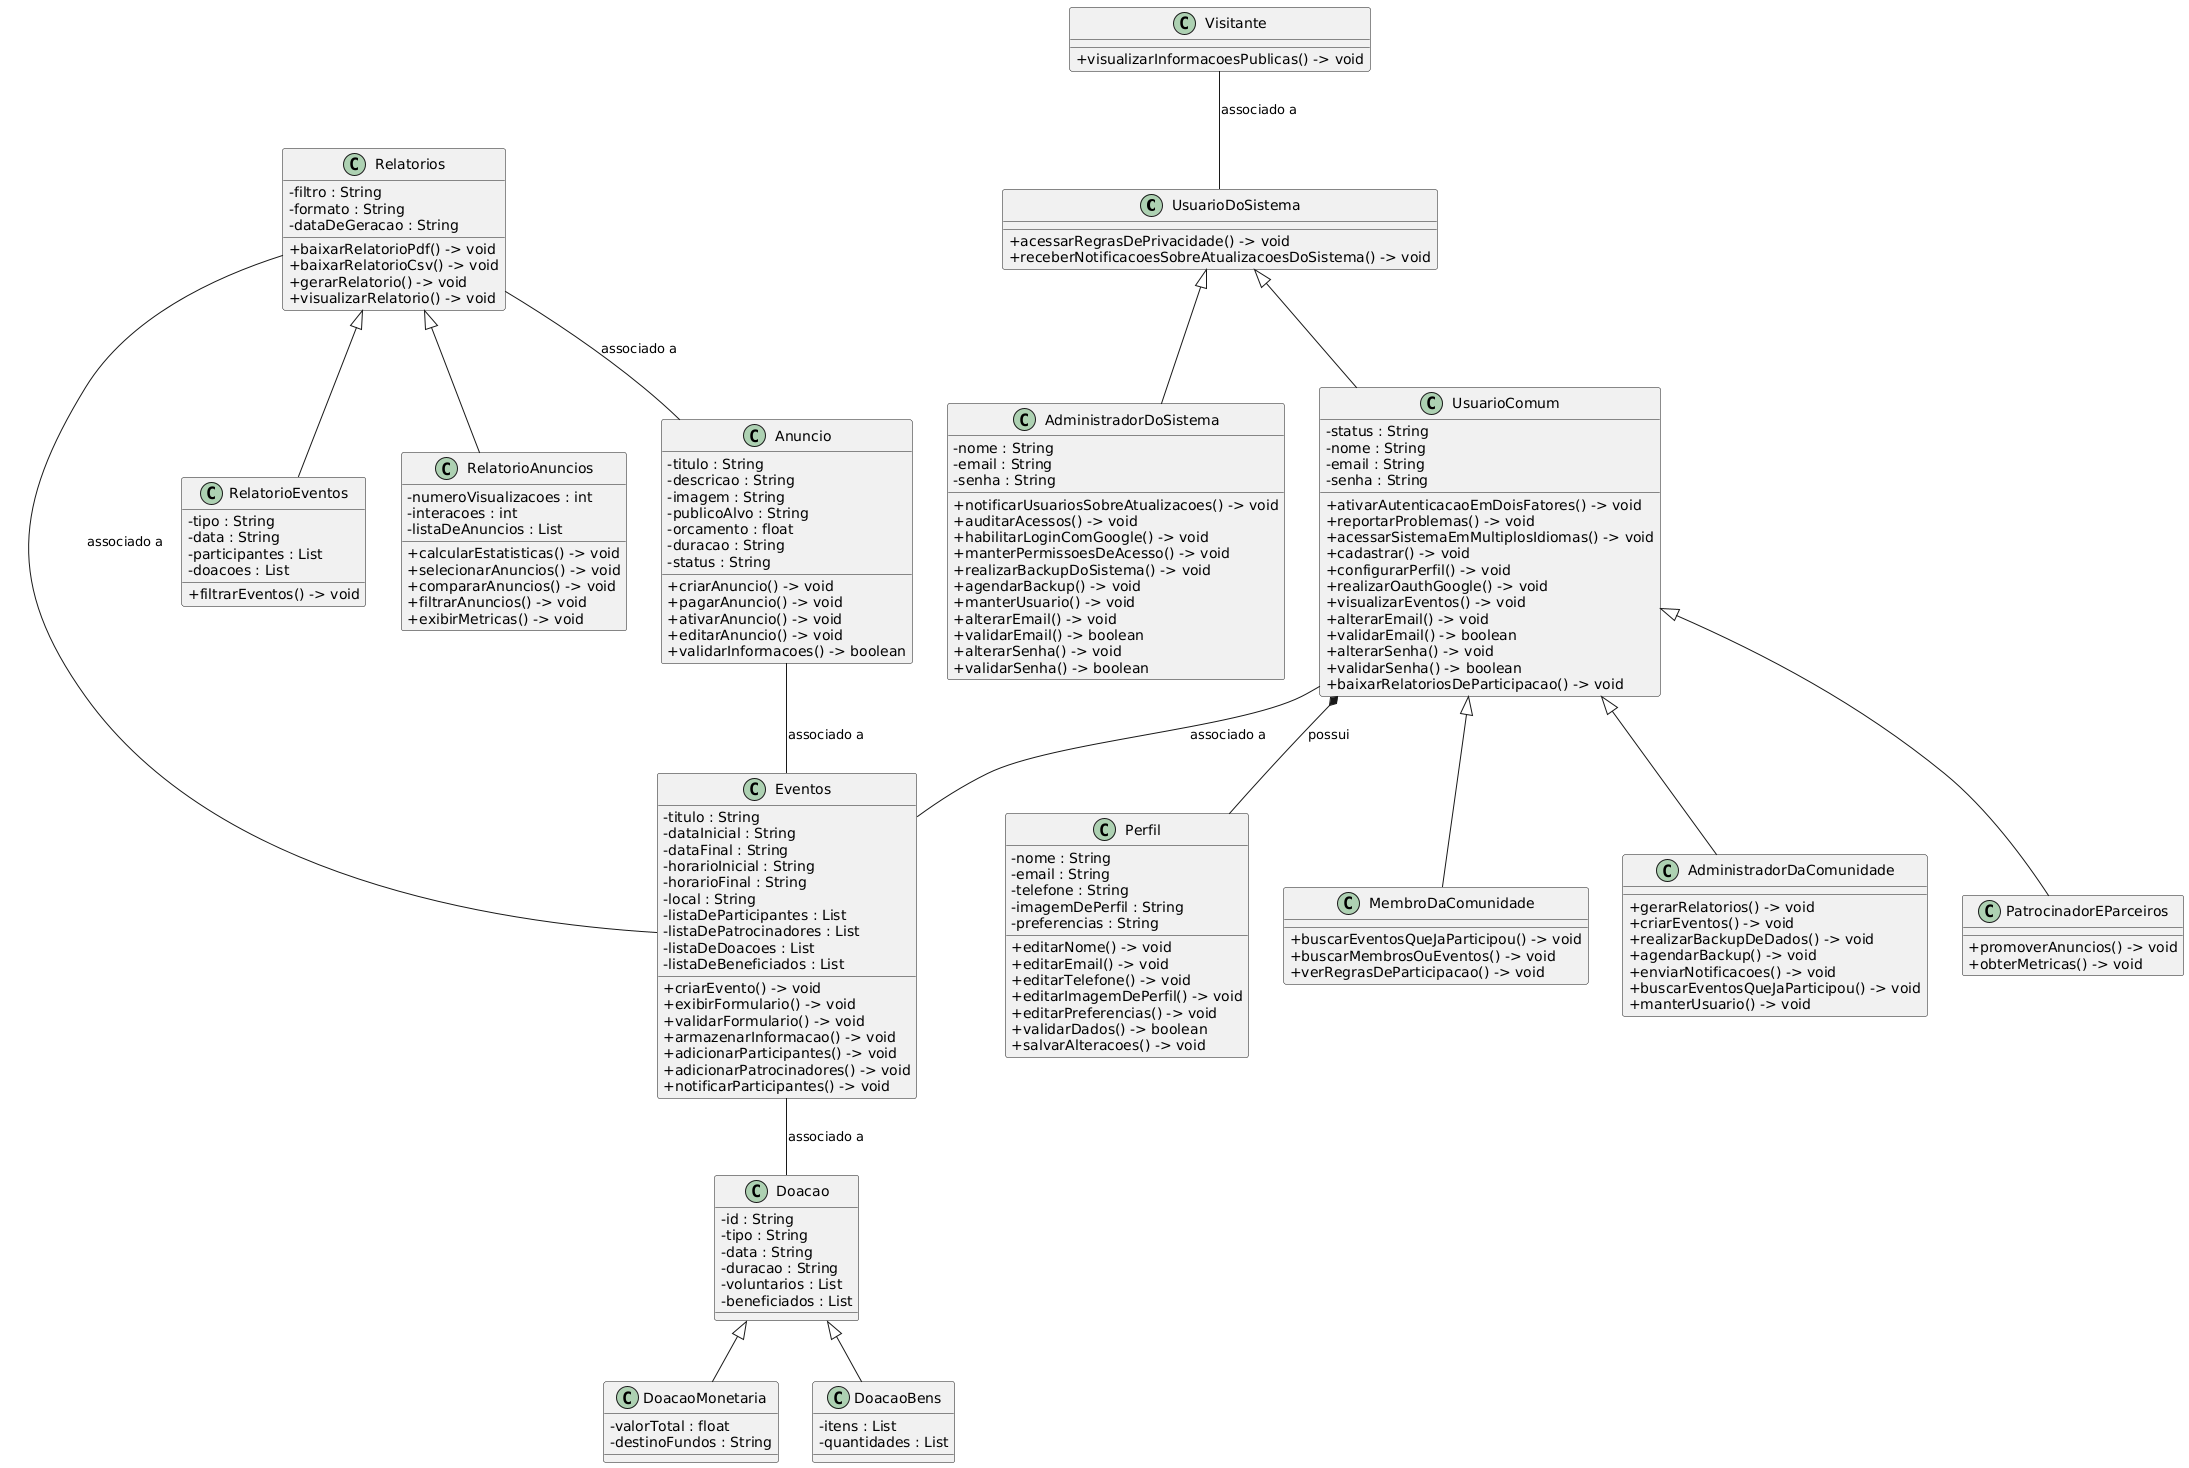

The diagram above was rendered by PlantUML. Its source (embedded in the PNG):
@startuml
' left to right direction
skinparam classAttributeIconSize 0

class UsuarioDoSistema {
    + acessarRegrasDePrivacidade() -> void
    + receberNotificacoesSobreAtualizacoesDoSistema() -> void
}

class AdministradorDoSistema {
    - nome : String
    - email : String
    - senha : String
    + notificarUsuariosSobreAtualizacoes() -> void
    + auditarAcessos() -> void
    + habilitarLoginComGoogle() -> void
    + manterPermissoesDeAcesso() -> void
    + realizarBackupDoSistema() -> void
    + agendarBackup() -> void
    + manterUsuario() -> void
    + alterarEmail() -> void
    + validarEmail() -> boolean
    + alterarSenha() -> void
    + validarSenha() -> boolean
}

class UsuarioComum {
    - status : String
    - nome : String
    - email : String
    - senha : String
    + ativarAutenticacaoEmDoisFatores() -> void
    + reportarProblemas() -> void
    + acessarSistemaEmMultiplosIdiomas() -> void
    + cadastrar() -> void
    + configurarPerfil() -> void
    + realizarOauthGoogle() -> void
    + visualizarEventos() -> void
    + alterarEmail() -> void
    + validarEmail() -> boolean
    + alterarSenha() -> void
    + validarSenha() -> boolean
    + baixarRelatoriosDeParticipacao() -> void
}

class Perfil {
    - nome : String
    - email : String
    - telefone : String
    - imagemDePerfil : String
    - preferencias : String
    + editarNome() -> void
    + editarEmail() -> void
    + editarTelefone() -> void
    + editarImagemDePerfil() -> void
    + editarPreferencias() -> void
    + validarDados() -> boolean
    + salvarAlteracoes() -> void
}

class MembroDaComunidade {
    + buscarEventosQueJaParticipou() -> void
    + buscarMembrosOuEventos() -> void
    + verRegrasDeParticipacao() -> void
}

class AdministradorDaComunidade {
    + gerarRelatorios() -> void
    + criarEventos() -> void
    + realizarBackupDeDados() -> void
    + agendarBackup() -> void
    + enviarNotificacoes() -> void
    + buscarEventosQueJaParticipou() -> void
    + manterUsuario() -> void
}

class PatrocinadorEParceiros {
    + promoverAnuncios() -> void
    + obterMetricas() -> void
}

class Visitante {
    + visualizarInformacoesPublicas() -> void
}

class Eventos {
    - titulo : String
    - dataInicial : String
    - dataFinal : String
    - horarioInicial : String
    - horarioFinal : String
    - local : String
    - listaDeParticipantes : List
    - listaDePatrocinadores : List
    - listaDeDoacoes : List
    - listaDeBeneficiados : List
    + criarEvento() -> void
    + exibirFormulario() -> void
    + validarFormulario() -> void
    + armazenarInformacao() -> void
    + adicionarParticipantes() -> void
    + adicionarPatrocinadores() -> void
    + notificarParticipantes() -> void
}

class Relatorios {
    - filtro : String
    - formato : String
    - dataDeGeracao : String
    + baixarRelatorioPdf() -> void
    + baixarRelatorioCsv() -> void
    + gerarRelatorio() -> void
    + visualizarRelatorio() -> void
}

class RelatorioEventos {
    - tipo : String
    - data : String
    - participantes : List
    - doacoes : List
    + filtrarEventos() -> void
}

class RelatorioAnuncios {
    - numeroVisualizacoes : int
    - interacoes : int
    - listaDeAnuncios : List
    + calcularEstatisticas() -> void
    + selecionarAnuncios() -> void
    + compararAnuncios() -> void
    + filtrarAnuncios() -> void
    + exibirMetricas() -> void
}

class Doacao {
    - id : String
    - tipo : String
    - data : String
    - duracao : String
    - voluntarios : List
    - beneficiados : List
}

class DoacaoMonetaria {
    - valorTotal : float
    - destinoFundos : String
}

class DoacaoBens {
    - itens : List
    - quantidades : List
}

class Anuncio {
    - titulo : String
    - descricao : String
    - imagem : String
    - publicoAlvo : String
    - orcamento : float
    - duracao : String
    - status : String
    + criarAnuncio() -> void
    + pagarAnuncio() -> void
    + ativarAnuncio() -> void
    + editarAnuncio() -> void
    + validarInformacoes() -> boolean
}

UsuarioDoSistema <|-- AdministradorDoSistema
UsuarioDoSistema <|-- UsuarioComum
UsuarioComum *-- Perfil : possui
UsuarioComum <|-- MembroDaComunidade
UsuarioComum <|-- AdministradorDaComunidade
UsuarioComum <|-- PatrocinadorEParceiros
Visitante -- UsuarioDoSistema : associado a
UsuarioComum -- Eventos : associado a
Eventos -- Doacao : associado a
Anuncio -- Eventos : associado a
Relatorios -- Eventos : associado a
Relatorios -- Anuncio : associado a

Relatorios <|-- RelatorioEventos
Relatorios <|-- RelatorioAnuncios
Doacao <|-- DoacaoMonetaria
Doacao <|-- DoacaoBens
@enduml